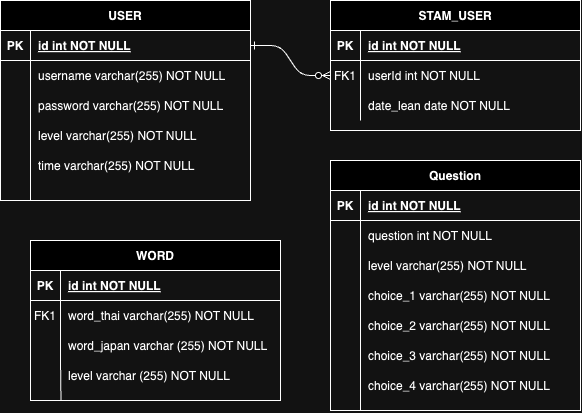

The diagram above was exported from draw.io. Its source (the exported page's mxGraphModel, read from the mxfile embedded in the PNG):
<mxGraphModel dx="1140" dy="760" grid="1" gridSize="10" guides="1" tooltips="1" connect="1" arrows="1" fold="1" page="1" pageScale="1" pageWidth="850" pageHeight="1100" math="0" shadow="0" extFonts="Permanent Marker^https://fonts.googleapis.com/css?family=Permanent+Marker">
  <root>
    <mxCell id="0" />
    <mxCell id="1" parent="0" />
    <mxCell id="C-vyLk0tnHw3VtMMgP7b-1" value="" style="edgeStyle=entityRelationEdgeStyle;endArrow=ERzeroToMany;startArrow=ERone;endFill=1;startFill=0;" parent="1" source="C-vyLk0tnHw3VtMMgP7b-24" target="C-vyLk0tnHw3VtMMgP7b-6" edge="1">
      <mxGeometry width="100" height="100" relative="1" as="geometry">
        <mxPoint x="340" y="720" as="sourcePoint" />
        <mxPoint x="440" y="620" as="targetPoint" />
      </mxGeometry>
    </mxCell>
    <mxCell id="C-vyLk0tnHw3VtMMgP7b-2" value="STAM_USER" style="shape=table;startSize=30;container=1;collapsible=1;childLayout=tableLayout;fixedRows=1;rowLines=0;fontStyle=1;align=center;resizeLast=1;" parent="1" vertex="1">
      <mxGeometry x="450" y="120" width="250" height="130" as="geometry" />
    </mxCell>
    <mxCell id="C-vyLk0tnHw3VtMMgP7b-3" value="" style="shape=partialRectangle;collapsible=0;dropTarget=0;pointerEvents=0;fillColor=none;points=[[0,0.5],[1,0.5]];portConstraint=eastwest;top=0;left=0;right=0;bottom=1;" parent="C-vyLk0tnHw3VtMMgP7b-2" vertex="1">
      <mxGeometry y="30" width="250" height="30" as="geometry" />
    </mxCell>
    <mxCell id="C-vyLk0tnHw3VtMMgP7b-4" value="PK" style="shape=partialRectangle;overflow=hidden;connectable=0;fillColor=none;top=0;left=0;bottom=0;right=0;fontStyle=1;" parent="C-vyLk0tnHw3VtMMgP7b-3" vertex="1">
      <mxGeometry width="30" height="30" as="geometry">
        <mxRectangle width="30" height="30" as="alternateBounds" />
      </mxGeometry>
    </mxCell>
    <mxCell id="C-vyLk0tnHw3VtMMgP7b-5" value="id int NOT NULL " style="shape=partialRectangle;overflow=hidden;connectable=0;fillColor=none;top=0;left=0;bottom=0;right=0;align=left;spacingLeft=6;fontStyle=5;" parent="C-vyLk0tnHw3VtMMgP7b-3" vertex="1">
      <mxGeometry x="30" width="220" height="30" as="geometry">
        <mxRectangle width="220" height="30" as="alternateBounds" />
      </mxGeometry>
    </mxCell>
    <mxCell id="C-vyLk0tnHw3VtMMgP7b-6" value="" style="shape=partialRectangle;collapsible=0;dropTarget=0;pointerEvents=0;fillColor=none;points=[[0,0.5],[1,0.5]];portConstraint=eastwest;top=0;left=0;right=0;bottom=0;" parent="C-vyLk0tnHw3VtMMgP7b-2" vertex="1">
      <mxGeometry y="60" width="250" height="30" as="geometry" />
    </mxCell>
    <mxCell id="C-vyLk0tnHw3VtMMgP7b-7" value="FK1" style="shape=partialRectangle;overflow=hidden;connectable=0;fillColor=none;top=0;left=0;bottom=0;right=0;" parent="C-vyLk0tnHw3VtMMgP7b-6" vertex="1">
      <mxGeometry width="30" height="30" as="geometry">
        <mxRectangle width="30" height="30" as="alternateBounds" />
      </mxGeometry>
    </mxCell>
    <mxCell id="C-vyLk0tnHw3VtMMgP7b-8" value="userId int NOT NULL" style="shape=partialRectangle;overflow=hidden;connectable=0;fillColor=none;top=0;left=0;bottom=0;right=0;align=left;spacingLeft=6;" parent="C-vyLk0tnHw3VtMMgP7b-6" vertex="1">
      <mxGeometry x="30" width="220" height="30" as="geometry">
        <mxRectangle width="220" height="30" as="alternateBounds" />
      </mxGeometry>
    </mxCell>
    <mxCell id="C-vyLk0tnHw3VtMMgP7b-9" value="" style="shape=partialRectangle;collapsible=0;dropTarget=0;pointerEvents=0;fillColor=none;points=[[0,0.5],[1,0.5]];portConstraint=eastwest;top=0;left=0;right=0;bottom=0;" parent="C-vyLk0tnHw3VtMMgP7b-2" vertex="1">
      <mxGeometry y="90" width="250" height="30" as="geometry" />
    </mxCell>
    <mxCell id="C-vyLk0tnHw3VtMMgP7b-10" value="" style="shape=partialRectangle;overflow=hidden;connectable=0;fillColor=none;top=0;left=0;bottom=0;right=0;" parent="C-vyLk0tnHw3VtMMgP7b-9" vertex="1">
      <mxGeometry width="30" height="30" as="geometry">
        <mxRectangle width="30" height="30" as="alternateBounds" />
      </mxGeometry>
    </mxCell>
    <mxCell id="C-vyLk0tnHw3VtMMgP7b-11" value="date_lean date NOT NULL" style="shape=partialRectangle;overflow=hidden;connectable=0;fillColor=none;top=0;left=0;bottom=0;right=0;align=left;spacingLeft=6;" parent="C-vyLk0tnHw3VtMMgP7b-9" vertex="1">
      <mxGeometry x="30" width="220" height="30" as="geometry">
        <mxRectangle width="220" height="30" as="alternateBounds" />
      </mxGeometry>
    </mxCell>
    <mxCell id="C-vyLk0tnHw3VtMMgP7b-13" value="Question" style="shape=table;startSize=30;container=1;collapsible=1;childLayout=tableLayout;fixedRows=1;rowLines=0;fontStyle=1;align=center;resizeLast=1;" parent="1" vertex="1">
      <mxGeometry x="450" y="280" width="250" height="250" as="geometry" />
    </mxCell>
    <mxCell id="C-vyLk0tnHw3VtMMgP7b-14" value="" style="shape=partialRectangle;collapsible=0;dropTarget=0;pointerEvents=0;fillColor=none;points=[[0,0.5],[1,0.5]];portConstraint=eastwest;top=0;left=0;right=0;bottom=1;" parent="C-vyLk0tnHw3VtMMgP7b-13" vertex="1">
      <mxGeometry y="30" width="250" height="30" as="geometry" />
    </mxCell>
    <mxCell id="C-vyLk0tnHw3VtMMgP7b-15" value="PK" style="shape=partialRectangle;overflow=hidden;connectable=0;fillColor=none;top=0;left=0;bottom=0;right=0;fontStyle=1;" parent="C-vyLk0tnHw3VtMMgP7b-14" vertex="1">
      <mxGeometry width="30" height="30" as="geometry">
        <mxRectangle width="30" height="30" as="alternateBounds" />
      </mxGeometry>
    </mxCell>
    <mxCell id="C-vyLk0tnHw3VtMMgP7b-16" value="id int NOT NULL " style="shape=partialRectangle;overflow=hidden;connectable=0;fillColor=none;top=0;left=0;bottom=0;right=0;align=left;spacingLeft=6;fontStyle=5;" parent="C-vyLk0tnHw3VtMMgP7b-14" vertex="1">
      <mxGeometry x="30" width="220" height="30" as="geometry">
        <mxRectangle width="220" height="30" as="alternateBounds" />
      </mxGeometry>
    </mxCell>
    <mxCell id="C-vyLk0tnHw3VtMMgP7b-17" value="" style="shape=partialRectangle;collapsible=0;dropTarget=0;pointerEvents=0;fillColor=none;points=[[0,0.5],[1,0.5]];portConstraint=eastwest;top=0;left=0;right=0;bottom=0;" parent="C-vyLk0tnHw3VtMMgP7b-13" vertex="1">
      <mxGeometry y="60" width="250" height="30" as="geometry" />
    </mxCell>
    <mxCell id="C-vyLk0tnHw3VtMMgP7b-18" value="" style="shape=partialRectangle;overflow=hidden;connectable=0;fillColor=none;top=0;left=0;bottom=0;right=0;" parent="C-vyLk0tnHw3VtMMgP7b-17" vertex="1">
      <mxGeometry width="30" height="30" as="geometry">
        <mxRectangle width="30" height="30" as="alternateBounds" />
      </mxGeometry>
    </mxCell>
    <mxCell id="C-vyLk0tnHw3VtMMgP7b-19" value="question int NOT NULL" style="shape=partialRectangle;overflow=hidden;connectable=0;fillColor=none;top=0;left=0;bottom=0;right=0;align=left;spacingLeft=6;" parent="C-vyLk0tnHw3VtMMgP7b-17" vertex="1">
      <mxGeometry x="30" width="220" height="30" as="geometry">
        <mxRectangle width="220" height="30" as="alternateBounds" />
      </mxGeometry>
    </mxCell>
    <mxCell id="C-vyLk0tnHw3VtMMgP7b-20" value="" style="shape=partialRectangle;collapsible=0;dropTarget=0;pointerEvents=0;fillColor=none;points=[[0,0.5],[1,0.5]];portConstraint=eastwest;top=0;left=0;right=0;bottom=0;" parent="C-vyLk0tnHw3VtMMgP7b-13" vertex="1">
      <mxGeometry y="90" width="250" height="30" as="geometry" />
    </mxCell>
    <mxCell id="C-vyLk0tnHw3VtMMgP7b-21" value="" style="shape=partialRectangle;overflow=hidden;connectable=0;fillColor=none;top=0;left=0;bottom=0;right=0;" parent="C-vyLk0tnHw3VtMMgP7b-20" vertex="1">
      <mxGeometry width="30" height="30" as="geometry">
        <mxRectangle width="30" height="30" as="alternateBounds" />
      </mxGeometry>
    </mxCell>
    <mxCell id="C-vyLk0tnHw3VtMMgP7b-22" value="level varchar(255) NOT NULL" style="shape=partialRectangle;overflow=hidden;connectable=0;fillColor=none;top=0;left=0;bottom=0;right=0;align=left;spacingLeft=6;" parent="C-vyLk0tnHw3VtMMgP7b-20" vertex="1">
      <mxGeometry x="30" width="220" height="30" as="geometry">
        <mxRectangle width="220" height="30" as="alternateBounds" />
      </mxGeometry>
    </mxCell>
    <mxCell id="C-vyLk0tnHw3VtMMgP7b-23" value="USER" style="shape=table;startSize=30;container=1;collapsible=1;childLayout=tableLayout;fixedRows=1;rowLines=0;fontStyle=1;align=center;resizeLast=1;" parent="1" vertex="1">
      <mxGeometry x="120" y="120" width="250" height="200" as="geometry" />
    </mxCell>
    <mxCell id="C-vyLk0tnHw3VtMMgP7b-24" value="" style="shape=partialRectangle;collapsible=0;dropTarget=0;pointerEvents=0;fillColor=none;points=[[0,0.5],[1,0.5]];portConstraint=eastwest;top=0;left=0;right=0;bottom=1;" parent="C-vyLk0tnHw3VtMMgP7b-23" vertex="1">
      <mxGeometry y="30" width="250" height="30" as="geometry" />
    </mxCell>
    <mxCell id="C-vyLk0tnHw3VtMMgP7b-25" value="PK" style="shape=partialRectangle;overflow=hidden;connectable=0;fillColor=none;top=0;left=0;bottom=0;right=0;fontStyle=1;" parent="C-vyLk0tnHw3VtMMgP7b-24" vertex="1">
      <mxGeometry width="30" height="30" as="geometry">
        <mxRectangle width="30" height="30" as="alternateBounds" />
      </mxGeometry>
    </mxCell>
    <mxCell id="C-vyLk0tnHw3VtMMgP7b-26" value="id int NOT NULL " style="shape=partialRectangle;overflow=hidden;connectable=0;fillColor=none;top=0;left=0;bottom=0;right=0;align=left;spacingLeft=6;fontStyle=5;" parent="C-vyLk0tnHw3VtMMgP7b-24" vertex="1">
      <mxGeometry x="30" width="220" height="30" as="geometry">
        <mxRectangle width="220" height="30" as="alternateBounds" />
      </mxGeometry>
    </mxCell>
    <mxCell id="C-vyLk0tnHw3VtMMgP7b-27" value="" style="shape=partialRectangle;collapsible=0;dropTarget=0;pointerEvents=0;fillColor=none;points=[[0,0.5],[1,0.5]];portConstraint=eastwest;top=0;left=0;right=0;bottom=0;" parent="C-vyLk0tnHw3VtMMgP7b-23" vertex="1">
      <mxGeometry y="60" width="250" height="30" as="geometry" />
    </mxCell>
    <mxCell id="C-vyLk0tnHw3VtMMgP7b-28" value="" style="shape=partialRectangle;overflow=hidden;connectable=0;fillColor=none;top=0;left=0;bottom=0;right=0;" parent="C-vyLk0tnHw3VtMMgP7b-27" vertex="1">
      <mxGeometry width="30" height="30" as="geometry">
        <mxRectangle width="30" height="30" as="alternateBounds" />
      </mxGeometry>
    </mxCell>
    <mxCell id="C-vyLk0tnHw3VtMMgP7b-29" value="username varchar(255) NOT NULL" style="shape=partialRectangle;overflow=hidden;connectable=0;fillColor=none;top=0;left=0;bottom=0;right=0;align=left;spacingLeft=6;" parent="C-vyLk0tnHw3VtMMgP7b-27" vertex="1">
      <mxGeometry x="30" width="220" height="30" as="geometry">
        <mxRectangle width="220" height="30" as="alternateBounds" />
      </mxGeometry>
    </mxCell>
    <mxCell id="g22Zn-8Oj1ez5-dXOF5B-18" value="" style="shape=partialRectangle;overflow=hidden;connectable=0;fillColor=none;top=0;left=0;bottom=0;right=0;" vertex="1" parent="1">
      <mxGeometry x="120" y="210" width="30" height="30" as="geometry">
        <mxRectangle width="30" height="30" as="alternateBounds" />
      </mxGeometry>
    </mxCell>
    <mxCell id="g22Zn-8Oj1ez5-dXOF5B-19" value="password varchar(255) NOT NULL" style="shape=partialRectangle;overflow=hidden;connectable=0;fillColor=none;top=0;left=0;bottom=0;right=0;align=left;spacingLeft=6;" vertex="1" parent="1">
      <mxGeometry x="150" y="210" width="220" height="30" as="geometry">
        <mxRectangle width="220" height="30" as="alternateBounds" />
      </mxGeometry>
    </mxCell>
    <mxCell id="g22Zn-8Oj1ez5-dXOF5B-20" value="" style="endArrow=none;html=1;rounded=0;" edge="1" parent="1">
      <mxGeometry width="50" height="50" relative="1" as="geometry">
        <mxPoint x="150" y="320" as="sourcePoint" />
        <mxPoint x="150" y="210" as="targetPoint" />
      </mxGeometry>
    </mxCell>
    <mxCell id="g22Zn-8Oj1ez5-dXOF5B-21" value="level varchar(255) NOT NULL" style="shape=partialRectangle;overflow=hidden;connectable=0;fillColor=none;top=0;left=0;bottom=0;right=0;align=left;spacingLeft=6;" vertex="1" parent="1">
      <mxGeometry x="150" y="240" width="220" height="30" as="geometry">
        <mxRectangle width="220" height="30" as="alternateBounds" />
      </mxGeometry>
    </mxCell>
    <mxCell id="g22Zn-8Oj1ez5-dXOF5B-22" value="time varchar(255) NOT NULL" style="shape=partialRectangle;overflow=hidden;connectable=0;fillColor=none;top=0;left=0;bottom=0;right=0;align=left;spacingLeft=6;" vertex="1" parent="1">
      <mxGeometry x="150" y="270" width="220" height="30" as="geometry">
        <mxRectangle width="220" height="30" as="alternateBounds" />
      </mxGeometry>
    </mxCell>
    <mxCell id="g22Zn-8Oj1ez5-dXOF5B-23" value="" style="endArrow=none;html=1;rounded=0;" edge="1" parent="1">
      <mxGeometry width="50" height="50" relative="1" as="geometry">
        <mxPoint x="480" y="530" as="sourcePoint" />
        <mxPoint x="480" y="400" as="targetPoint" />
      </mxGeometry>
    </mxCell>
    <mxCell id="g22Zn-8Oj1ez5-dXOF5B-24" value="choice_1 varchar(255) NOT NULL" style="shape=partialRectangle;overflow=hidden;connectable=0;fillColor=none;top=0;left=0;bottom=0;right=0;align=left;spacingLeft=6;" vertex="1" parent="1">
      <mxGeometry x="480" y="400" width="220" height="30" as="geometry">
        <mxRectangle width="220" height="30" as="alternateBounds" />
      </mxGeometry>
    </mxCell>
    <mxCell id="g22Zn-8Oj1ez5-dXOF5B-25" value="choice_2 varchar(255) NOT NULL" style="shape=partialRectangle;overflow=hidden;connectable=0;fillColor=none;top=0;left=0;bottom=0;right=0;align=left;spacingLeft=6;" vertex="1" parent="1">
      <mxGeometry x="480" y="430" width="220" height="30" as="geometry">
        <mxRectangle width="220" height="30" as="alternateBounds" />
      </mxGeometry>
    </mxCell>
    <mxCell id="g22Zn-8Oj1ez5-dXOF5B-26" value="choice_3 varchar(255) NOT NULL" style="shape=partialRectangle;overflow=hidden;connectable=0;fillColor=none;top=0;left=0;bottom=0;right=0;align=left;spacingLeft=6;" vertex="1" parent="1">
      <mxGeometry x="480" y="460" width="220" height="30" as="geometry">
        <mxRectangle width="220" height="30" as="alternateBounds" />
      </mxGeometry>
    </mxCell>
    <mxCell id="g22Zn-8Oj1ez5-dXOF5B-27" value="choice_4 varchar(255) NOT NULL" style="shape=partialRectangle;overflow=hidden;connectable=0;fillColor=none;top=0;left=0;bottom=0;right=0;align=left;spacingLeft=6;" vertex="1" parent="1">
      <mxGeometry x="480" y="490" width="220" height="30" as="geometry">
        <mxRectangle width="220" height="30" as="alternateBounds" />
      </mxGeometry>
    </mxCell>
    <mxCell id="g22Zn-8Oj1ez5-dXOF5B-28" value="WORD" style="shape=table;startSize=30;container=1;collapsible=1;childLayout=tableLayout;fixedRows=1;rowLines=0;fontStyle=1;align=center;resizeLast=1;" vertex="1" parent="1">
      <mxGeometry x="150" y="360" width="250" height="160" as="geometry" />
    </mxCell>
    <mxCell id="g22Zn-8Oj1ez5-dXOF5B-29" value="" style="shape=partialRectangle;collapsible=0;dropTarget=0;pointerEvents=0;fillColor=none;points=[[0,0.5],[1,0.5]];portConstraint=eastwest;top=0;left=0;right=0;bottom=1;" vertex="1" parent="g22Zn-8Oj1ez5-dXOF5B-28">
      <mxGeometry y="30" width="250" height="30" as="geometry" />
    </mxCell>
    <mxCell id="g22Zn-8Oj1ez5-dXOF5B-30" value="PK" style="shape=partialRectangle;overflow=hidden;connectable=0;fillColor=none;top=0;left=0;bottom=0;right=0;fontStyle=1;" vertex="1" parent="g22Zn-8Oj1ez5-dXOF5B-29">
      <mxGeometry width="30" height="30" as="geometry">
        <mxRectangle width="30" height="30" as="alternateBounds" />
      </mxGeometry>
    </mxCell>
    <mxCell id="g22Zn-8Oj1ez5-dXOF5B-31" value="id int NOT NULL " style="shape=partialRectangle;overflow=hidden;connectable=0;fillColor=none;top=0;left=0;bottom=0;right=0;align=left;spacingLeft=6;fontStyle=5;" vertex="1" parent="g22Zn-8Oj1ez5-dXOF5B-29">
      <mxGeometry x="30" width="220" height="30" as="geometry">
        <mxRectangle width="220" height="30" as="alternateBounds" />
      </mxGeometry>
    </mxCell>
    <mxCell id="g22Zn-8Oj1ez5-dXOF5B-32" value="" style="shape=partialRectangle;collapsible=0;dropTarget=0;pointerEvents=0;fillColor=none;points=[[0,0.5],[1,0.5]];portConstraint=eastwest;top=0;left=0;right=0;bottom=0;" vertex="1" parent="g22Zn-8Oj1ez5-dXOF5B-28">
      <mxGeometry y="60" width="250" height="30" as="geometry" />
    </mxCell>
    <mxCell id="g22Zn-8Oj1ez5-dXOF5B-33" value="FK1" style="shape=partialRectangle;overflow=hidden;connectable=0;fillColor=none;top=0;left=0;bottom=0;right=0;" vertex="1" parent="g22Zn-8Oj1ez5-dXOF5B-32">
      <mxGeometry width="30" height="30" as="geometry">
        <mxRectangle width="30" height="30" as="alternateBounds" />
      </mxGeometry>
    </mxCell>
    <mxCell id="g22Zn-8Oj1ez5-dXOF5B-34" value="word_thai varchar(255) NOT NULL" style="shape=partialRectangle;overflow=hidden;connectable=0;fillColor=none;top=0;left=0;bottom=0;right=0;align=left;spacingLeft=6;" vertex="1" parent="g22Zn-8Oj1ez5-dXOF5B-32">
      <mxGeometry x="30" width="220" height="30" as="geometry">
        <mxRectangle width="220" height="30" as="alternateBounds" />
      </mxGeometry>
    </mxCell>
    <mxCell id="g22Zn-8Oj1ez5-dXOF5B-35" value="" style="shape=partialRectangle;collapsible=0;dropTarget=0;pointerEvents=0;fillColor=none;points=[[0,0.5],[1,0.5]];portConstraint=eastwest;top=0;left=0;right=0;bottom=0;" vertex="1" parent="g22Zn-8Oj1ez5-dXOF5B-28">
      <mxGeometry y="90" width="250" height="30" as="geometry" />
    </mxCell>
    <mxCell id="g22Zn-8Oj1ez5-dXOF5B-36" value="" style="shape=partialRectangle;overflow=hidden;connectable=0;fillColor=none;top=0;left=0;bottom=0;right=0;" vertex="1" parent="g22Zn-8Oj1ez5-dXOF5B-35">
      <mxGeometry width="30" height="30" as="geometry">
        <mxRectangle width="30" height="30" as="alternateBounds" />
      </mxGeometry>
    </mxCell>
    <mxCell id="g22Zn-8Oj1ez5-dXOF5B-37" value="word_japan varchar (255) NOT NULL" style="shape=partialRectangle;overflow=hidden;connectable=0;fillColor=none;top=0;left=0;bottom=0;right=0;align=left;spacingLeft=6;" vertex="1" parent="g22Zn-8Oj1ez5-dXOF5B-35">
      <mxGeometry x="30" width="220" height="30" as="geometry">
        <mxRectangle width="220" height="30" as="alternateBounds" />
      </mxGeometry>
    </mxCell>
    <mxCell id="g22Zn-8Oj1ez5-dXOF5B-38" value="level varchar (255) NOT NULL" style="shape=partialRectangle;overflow=hidden;connectable=0;fillColor=none;top=0;left=0;bottom=0;right=0;align=left;spacingLeft=6;" vertex="1" parent="1">
      <mxGeometry x="180" y="480" width="220" height="30" as="geometry">
        <mxRectangle width="220" height="30" as="alternateBounds" />
      </mxGeometry>
    </mxCell>
    <mxCell id="g22Zn-8Oj1ez5-dXOF5B-39" value="" style="endArrow=none;html=1;rounded=0;entryX=0.118;entryY=1;entryDx=0;entryDy=0;entryPerimeter=0;" edge="1" parent="1">
      <mxGeometry width="50" height="50" relative="1" as="geometry">
        <mxPoint x="180.5" y="520.2469135802469" as="sourcePoint" />
        <mxPoint x="179.99999999999994" y="480" as="targetPoint" />
      </mxGeometry>
    </mxCell>
  </root>
</mxGraphModel>